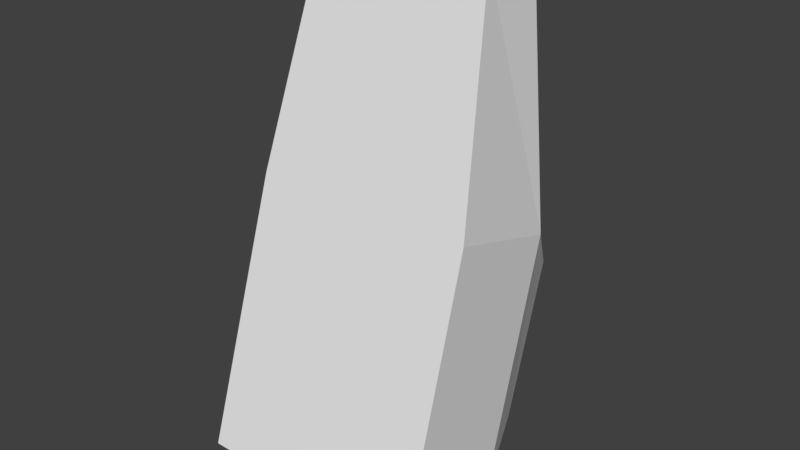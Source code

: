 # Source: huf_foot_left.blend  (saved by Blender 2.82.7; exported with 4.5.12 LTS)
import bpy
from mathutils import Matrix  # noqa: F401  (used for matrix-valued properties, if any)

bpy.ops.wm.read_factory_settings(use_empty=True)
scene = bpy.context.scene
scene.name = 'Scene'

# ---- collections
col_collection_1 = bpy.data.collections.new('Collection 1'); scene.collection.children.link(col_collection_1)

# ---- materials (node trees are filled in below, after node groups)
mat_standard = bpy.data.materials.new('Standard')
mat_standard.alpha_threshold = 0.0
mat_standard.use_transparent_shadow = False
mat_standard.specular_color = (0.0, 0.0, 0.0)
mat_standard.roughness = 0.5

# ---- material node trees

# ---- world
world_world = bpy.data.worlds.new('World'); scene.world = world_world
world_world.color = (0.05088, 0.05088, 0.05088)
world_world.use_sun_shadow = False
world_world.sun_shadow_jitter_overblur = 0.0
world_world.cycles.sampling_method = 'MANUAL'

# ---- meshes
me_geometry_n22640 = bpy.data.meshes.new('Geometry_n22640')
me_geometry_n22640.from_pydata([(2.779, 5.305, 1.241), (-4.109, 2.531, 14.24), (-4.109, -0.2785, 15.08), (3.373, -0.2785, 15.08), (4.784, -6.358, -5.282), (2.779, 3.244, -5.645), (-3.211, 5.305, 1.241), (-3.211, 3.244, -5.645), (-5.216, -6.358, -5.282), (-4.888, -0.8057, -6.536), (-4.64, 2.411, 4.211), (4.46, -0.8057, -6.536), (4.339, 2.411, 4.211), (3.373, 2.531, 14.24), (-4.951, -2.985, 5.985), (4.654, -2.985, 5.985)], [], [(3, 2, 15), (14, 15, 2), (10, 12, 0, 6), (6, 5, 7), (9, 11, 8), (6, 0, 5), (12, 1, 13), (12, 10, 1), (2, 3, 1), (8, 4, 14), (3, 13, 1), (14, 4, 15), (9, 10, 6, 7), (12, 11, 5, 0), (11, 9, 7, 5), (4, 8, 11), (12, 13, 3), (3, 15, 12), (10, 2, 1), (2, 10, 14), (12, 4, 11), (4, 12, 15), (9, 8, 10), (8, 14, 10)])
_uv = me_geometry_n22640.uv_layers.new(name='UVMap')
_uv.uv.foreach_set('vector', [0.5575, 0.2014, 0.5575, 0.3377, 0.3897, 0.1818, 0.3867, 0.3492, 0.3897, 0.1818, 0.5575, 0.3377, 0.7935, 0.3473, 0.7935, 0.1838, 0.869, 0.2122, 0.869, 0.3213, 0.869, 0.3213, 0.9999, 0.2122, 0.9999, 0.3213, 0.07465, 0.3454, 0.07766, 0.176, 0.1777, 0.3532, 0.869, 0.3213, 0.869, 0.2122, 0.9999, 0.2122, 0.7935, 0.1838, 0.6109, 0.3377, 0.6109, 0.2014, 0.7935, 0.1838, 0.7935, 0.3473, 0.6109, 0.3377, 0.5575, 0.3377, 0.5575, 0.2014, 0.6109, 0.3377, 0.1777, 0.3532, 0.1809, 0.172, 0.3867, 0.3492, 0.5575, 0.2014, 0.6109, 0.2014, 0.6109, 0.3377, 0.3867, 0.3492, 0.1809, 0.172, 0.3897, 0.1818, 0.1869, 0.4553, 0.3888, 0.4512, 0.3546, 0.5223, 0.2253, 0.5261, 0.3956, 0.08078, 0.1935, 0.06992, 0.234, 7.252e-05, 0.3635, 0.007595, 0.07766, 0.176, 0.07465, 0.3454, 7.252e-05, 0.3137, 0.002005, 0.2052, 0.1809, 0.172, 0.1777, 0.3532, 0.07766, 0.176, 0.3956, 0.08078, 0.5632, 0.1491, 0.5575, 0.2014, 0.5575, 0.2014, 0.3897, 0.1818, 0.3956, 0.08078, 0.3888, 0.4512, 0.5575, 0.3377, 0.5606, 0.3908, 0.5575, 0.3377, 0.3888, 0.4512, 0.3867, 0.3492, 0.3956, 0.08078, 0.1809, 0.172, 0.1935, 0.06992, 0.1809, 0.172, 0.3956, 0.08078, 0.3897, 0.1818, 0.1869, 0.4553, 0.1777, 0.3532, 0.3888, 0.4512, 0.1777, 0.3532, 0.3867, 0.3492, 0.3888, 0.4512])
me_geometry_n22640.materials.append(mat_standard)
me_geometry_n22640.use_remesh_preserve_volume = False
me_geometry_n22640.use_remesh_preserve_attributes = False
me_geometry_n22640.use_mirror_vertex_groups = False
me_geometry_n22640.update()

# ---- objects
ob_foot = bpy.data.objects.new('foot', me_geometry_n22640)

# ---- transforms, parenting, visibility, modifiers, constraints
ob_foot.location = (0.0, 0.0, 0.0)
ob_foot.lineart.crease_threshold = 0.0

# ---- collection membership
col_collection_1.objects.link(ob_foot)

# ---- scene / render settings (as saved in the file)
scene.frame_start = 1; scene.frame_end = 250; scene.frame_set(1)
scene.render.engine = 'BLENDER_EEVEE_NEXT'
scene.render.resolution_percentage = 50
scene.render.dither_intensity = 0.0
scene.cycles.use_denoising = False
scene.cycles.samples = 128
scene.cycles.sampling_pattern = 'TABULATED_SOBOL'
scene.cycles.use_adaptive_sampling = False
scene.cycles.use_light_tree = False
scene.cycles.blur_glossy = 0.0
scene.cycles.sample_clamp_indirect = 0.0
scene.view_settings.view_transform = 'Standard'
bpy.context.view_layer.update()

# ---- added for rendering (the .blend has no active camera and no usable light): camera, sun
cam_auto = bpy.data.cameras.new('AutoCamera')
cam_auto.lens = 50.0
cam_auto.sensor_width = 36.0
cam_auto.clip_end = 1000.0
ob_auto_camera = bpy.data.objects.new('AutoCamera', cam_auto)
scene.collection.objects.link(ob_auto_camera)
ob_auto_camera.location = (24.3192, -29.9686, 23.9)
ob_auto_camera.rotation_euler = (1.09748, -7.21219e-08, 0.694738)
scene.camera = ob_auto_camera
light_auto_sun = bpy.data.lights.new('AutoSun', 'SUN')
light_auto_sun.energy = 3.0
light_auto_sun.angle = 0.0523599
ob_auto_sun = bpy.data.objects.new('AutoSun', light_auto_sun)
scene.collection.objects.link(ob_auto_sun)
ob_auto_sun.rotation_euler = (0.872665, 0.174533, 0.523599)
bpy.context.view_layer.update()
